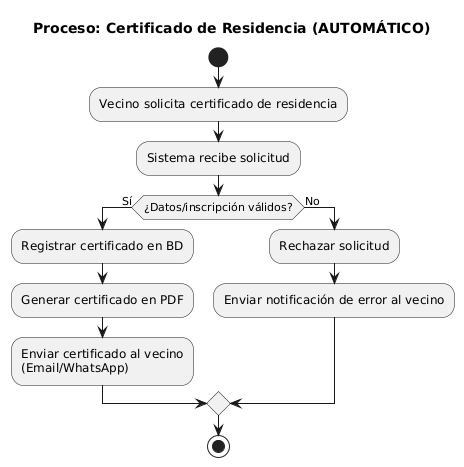

The diagram above was rendered by PlantUML. Its source (embedded in the PNG):
@startuml
title Proceso: Certificado de Residencia (AUTOMÁTICO)

start
:Vecino solicita certificado de residencia;
:Sistema recibe solicitud;
if (¿Datos/inscripción válidos?) then (Sí)
  :Registrar certificado en BD;
  :Generar certificado en PDF;
  :Enviar certificado al vecino\n(Email/WhatsApp);
else (No)
  :Rechazar solicitud;
  :Enviar notificación de error al vecino;
endif
stop
@enduml